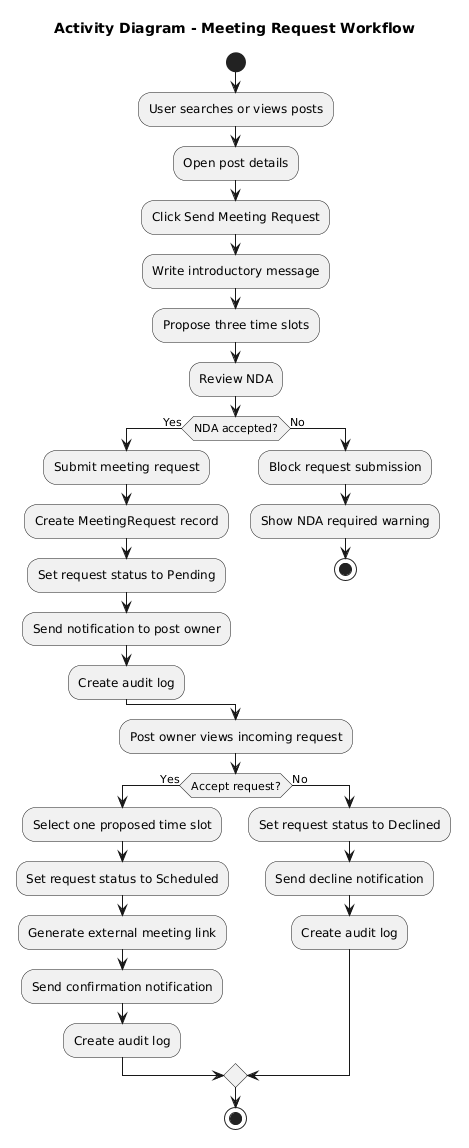

The diagram above was rendered by PlantUML. Its source (embedded in the PNG):
@startuml
title Activity Diagram - Meeting Request Workflow

start

:User searches or views posts;
:Open post details;
:Click Send Meeting Request;

:Write introductory message;
:Propose three time slots;
:Review NDA;

if (NDA accepted?) then (Yes)
  :Submit meeting request;
  :Create MeetingRequest record;
  :Set request status to Pending;
  :Send notification to post owner;
  :Create audit log;
else (No)
  :Block request submission;
  :Show NDA required warning;
  stop
endif

:Post owner views incoming request;

if (Accept request?) then (Yes)
  :Select one proposed time slot;
  :Set request status to Scheduled;
  :Generate external meeting link;
  :Send confirmation notification;
  :Create audit log;
else (No)
  :Set request status to Declined;
  :Send decline notification;
  :Create audit log;
endif

stop
@enduml